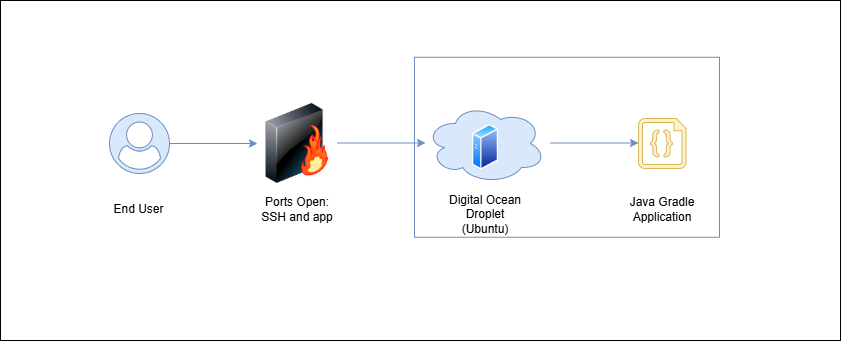

The diagram above was exported from draw.io. Its source (the exported page's mxGraphModel, read from the mxfile embedded in the PNG):
<mxGraphModel dx="1400" dy="753" grid="1" gridSize="20" guides="1" tooltips="1" connect="1" arrows="1" fold="1" page="1" pageScale="1" pageWidth="827" pageHeight="1169" background="#ffffff" math="0" shadow="0">
  <root>
    <mxCell id="0" />
    <mxCell id="1" parent="0" />
    <mxCell id="vW-MfB0i_qXzrROWD22m-28" value="" style="rounded=0;whiteSpace=wrap;html=1;" vertex="1" parent="1">
      <mxGeometry width="840" height="340" as="geometry" />
    </mxCell>
    <mxCell id="vW-MfB0i_qXzrROWD22m-21" value="" style="edgeStyle=orthogonalEdgeStyle;rounded=1;orthogonalLoop=1;jettySize=auto;html=1;fillColor=#dae8fc;strokeColor=#6c8ebf;" edge="1" parent="1" target="vW-MfB0i_qXzrROWD22m-17">
      <mxGeometry relative="1" as="geometry">
        <mxPoint x="550" y="142.5" as="sourcePoint" />
      </mxGeometry>
    </mxCell>
    <mxCell id="vW-MfB0i_qXzrROWD22m-11" value="End User" style="rounded=1;whiteSpace=wrap;html=1;strokeColor=none;" vertex="1" parent="1">
      <mxGeometry x="109" y="198" width="59" height="22" as="geometry" />
    </mxCell>
    <mxCell id="vW-MfB0i_qXzrROWD22m-19" value="" style="edgeStyle=orthogonalEdgeStyle;rounded=1;orthogonalLoop=1;jettySize=auto;html=1;fillColor=#dae8fc;strokeColor=#6c8ebf;" edge="1" parent="1" source="vW-MfB0i_qXzrROWD22m-12" target="vW-MfB0i_qXzrROWD22m-14">
      <mxGeometry relative="1" as="geometry" />
    </mxCell>
    <mxCell id="vW-MfB0i_qXzrROWD22m-27" value="" style="rounded=0;whiteSpace=wrap;html=1;fillColor=none;strokeColor=#6c8ebf;" vertex="1" parent="1">
      <mxGeometry x="414" y="56.75" width="305" height="180" as="geometry" />
    </mxCell>
    <mxCell id="vW-MfB0i_qXzrROWD22m-12" value="" style="points=[];aspect=fixed;html=1;align=center;shadow=0;dashed=0;fillColor=#dae8fc;strokeColor=#6c8ebf;shape=mxgraph.alibaba_cloud.user;rounded=1;" vertex="1" parent="1">
      <mxGeometry x="109" y="113" width="60" height="60" as="geometry" />
    </mxCell>
    <mxCell id="vW-MfB0i_qXzrROWD22m-20" value="" style="edgeStyle=orthogonalEdgeStyle;rounded=1;orthogonalLoop=1;jettySize=auto;html=1;fillColor=#dae8fc;strokeColor=#6c8ebf;" edge="1" parent="1" source="vW-MfB0i_qXzrROWD22m-14">
      <mxGeometry relative="1" as="geometry">
        <mxPoint x="425" y="142.5" as="targetPoint" />
      </mxGeometry>
    </mxCell>
    <mxCell id="vW-MfB0i_qXzrROWD22m-14" value="" style="image;html=1;image=img/lib/clip_art/networking/Firewall-page1_128x128.png;rounded=1;" vertex="1" parent="1">
      <mxGeometry x="257" y="103" width="80" height="80" as="geometry" />
    </mxCell>
    <mxCell id="vW-MfB0i_qXzrROWD22m-15" value="Ports Open: SSH and app" style="rounded=1;whiteSpace=wrap;html=1;strokeColor=none;" vertex="1" parent="1">
      <mxGeometry x="253" y="189" width="88" height="40" as="geometry" />
    </mxCell>
    <mxCell id="vW-MfB0i_qXzrROWD22m-16" value="Digital Ocean Droplet (Ubuntu)" style="rounded=1;whiteSpace=wrap;html=1;strokeColor=none;" vertex="1" parent="1">
      <mxGeometry x="441" y="193.5" width="88" height="40" as="geometry" />
    </mxCell>
    <mxCell id="vW-MfB0i_qXzrROWD22m-17" value="" style="verticalLabelPosition=bottom;html=1;verticalAlign=top;align=center;strokeColor=#d6b656;fillColor=#fff2cc;shape=mxgraph.azure.code_file;pointerEvents=1;rounded=1;" vertex="1" parent="1">
      <mxGeometry x="638" y="118" width="47.5" height="50" as="geometry" />
    </mxCell>
    <mxCell id="vW-MfB0i_qXzrROWD22m-18" value="Java Gradle Application" style="rounded=1;whiteSpace=wrap;html=1;strokeColor=none;" vertex="1" parent="1">
      <mxGeometry x="617.75" y="189" width="88" height="40" as="geometry" />
    </mxCell>
    <mxCell id="vW-MfB0i_qXzrROWD22m-22" value="" style="ellipse;shape=cloud;whiteSpace=wrap;html=1;rounded=1;fillColor=#dae8fc;strokeColor=#6c8ebf;" vertex="1" parent="1">
      <mxGeometry x="425" y="103" width="120" height="80" as="geometry" />
    </mxCell>
    <mxCell id="vW-MfB0i_qXzrROWD22m-23" value="" style="image;aspect=fixed;perimeter=ellipsePerimeter;html=1;align=center;shadow=0;dashed=0;spacingTop=3;image=img/lib/active_directory/generic_server.svg;rounded=1;" vertex="1" parent="1">
      <mxGeometry x="471.98" y="123.5" width="26.04" height="46.5" as="geometry" />
    </mxCell>
  </root>
</mxGraphModel>